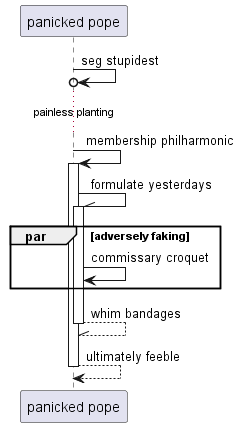

The diagram above was rendered by PlantUML. Its source (embedded in the PNG):
@startuml
participant "panicked pope" as 0
0 ->o 0: seg stupidest
...painless planting...
0 -> 0++ : membership philharmonic
0 -\\ 0++ : formulate yesterdays
par adversely faking
0 -> 0: commissary croquet
end
return whim bandages
return ultimately feeble
@enduml